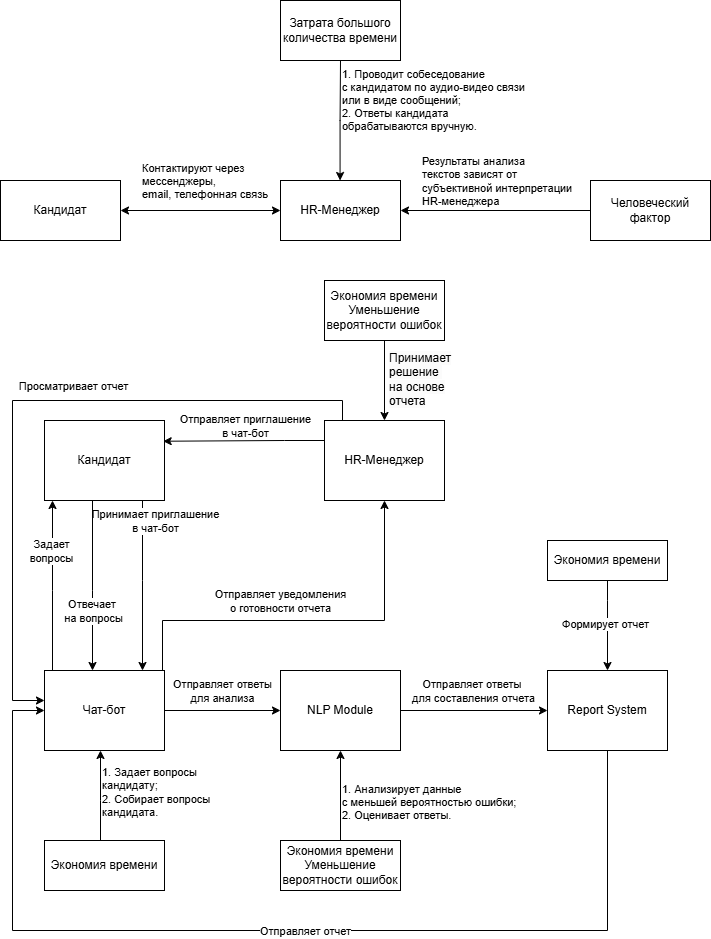

The diagram above was exported from draw.io. Its source (the exported page's mxGraphModel, read from the mxfile embedded in the PNG):
<mxGraphModel dx="1050" dy="530" grid="1" gridSize="10" guides="1" tooltips="1" connect="1" arrows="1" fold="1" page="1" pageScale="1" pageWidth="827" pageHeight="1169" background="#ffffff" math="0" shadow="0">
  <root>
    <mxCell id="WIyWlLk6GJQsqaUBKTNV-0" />
    <mxCell id="WIyWlLk6GJQsqaUBKTNV-1" parent="WIyWlLk6GJQsqaUBKTNV-0" />
    <mxCell id="xKzAAg9xAJiI32M5juGF-0" value="HR-Менеджер" style="rounded=0;whiteSpace=wrap;html=1;" parent="WIyWlLk6GJQsqaUBKTNV-1" vertex="1">
      <mxGeometry x="338" y="190" width="120" height="60" as="geometry" />
    </mxCell>
    <mxCell id="xKzAAg9xAJiI32M5juGF-1" value="Кандидат" style="rounded=0;whiteSpace=wrap;html=1;" parent="WIyWlLk6GJQsqaUBKTNV-1" vertex="1">
      <mxGeometry x="58" y="190" width="120" height="60" as="geometry" />
    </mxCell>
    <mxCell id="xKzAAg9xAJiI32M5juGF-5" value="" style="endArrow=classic;startArrow=classic;html=1;rounded=0;entryX=0;entryY=0.5;entryDx=0;entryDy=0;exitX=1;exitY=0.5;exitDx=0;exitDy=0;" parent="WIyWlLk6GJQsqaUBKTNV-1" source="xKzAAg9xAJiI32M5juGF-1" target="xKzAAg9xAJiI32M5juGF-0" edge="1">
      <mxGeometry width="50" height="50" relative="1" as="geometry">
        <mxPoint x="338" y="260" as="sourcePoint" />
        <mxPoint x="388" y="210" as="targetPoint" />
      </mxGeometry>
    </mxCell>
    <mxCell id="xKzAAg9xAJiI32M5juGF-6" value="Контактируют через&amp;nbsp;&lt;div&gt;мессенджеры,&amp;nbsp;&lt;div&gt;email, телефонная связь&lt;/div&gt;&lt;/div&gt;" style="edgeLabel;html=1;align=left;verticalAlign=middle;resizable=0;points=[];" parent="xKzAAg9xAJiI32M5juGF-5" vertex="1" connectable="0">
      <mxGeometry x="0.0102" y="3" relative="1" as="geometry">
        <mxPoint x="-61" y="-27" as="offset" />
      </mxGeometry>
    </mxCell>
    <mxCell id="xKzAAg9xAJiI32M5juGF-7" value="" style="endArrow=classic;html=1;rounded=0;entryX=0.5;entryY=0;entryDx=0;entryDy=0;exitX=0.5;exitY=1;exitDx=0;exitDy=0;" parent="WIyWlLk6GJQsqaUBKTNV-1" source="xKzAAg9xAJiI32M5juGF-15" edge="1">
      <mxGeometry width="50" height="50" relative="1" as="geometry">
        <mxPoint x="397.57000000000005" y="90" as="sourcePoint" />
        <mxPoint x="397.57000000000005" y="190" as="targetPoint" />
        <Array as="points">
          <mxPoint x="397.57000000000005" y="130" />
        </Array>
      </mxGeometry>
    </mxCell>
    <mxCell id="xKzAAg9xAJiI32M5juGF-8" value="&lt;div style=&quot;&quot;&gt;1. Проводит собеседование&amp;nbsp;&lt;/div&gt;&lt;div style=&quot;&quot;&gt;с кандидатом по аудио-видео связи&amp;nbsp;&lt;/div&gt;&lt;div style=&quot;&quot;&gt;или в виде сообщений;&lt;/div&gt;&lt;div&gt;&lt;div style=&quot;&quot;&gt;2. Ответы кандидата&amp;nbsp;&lt;/div&gt;&lt;div style=&quot;&quot;&gt;обрабатываются вручную.&lt;/div&gt;&lt;/div&gt;" style="edgeLabel;html=1;align=left;verticalAlign=middle;resizable=0;points=[];" parent="xKzAAg9xAJiI32M5juGF-7" vertex="1" connectable="0">
      <mxGeometry x="0.1167" y="-3" relative="1" as="geometry">
        <mxPoint x="3" y="-27" as="offset" />
      </mxGeometry>
    </mxCell>
    <mxCell id="xKzAAg9xAJiI32M5juGF-9" value="" style="endArrow=classic;html=1;rounded=0;entryX=1;entryY=0.5;entryDx=0;entryDy=0;exitX=0;exitY=0.5;exitDx=0;exitDy=0;" parent="WIyWlLk6GJQsqaUBKTNV-1" source="xKzAAg9xAJiI32M5juGF-19" target="xKzAAg9xAJiI32M5juGF-0" edge="1">
      <mxGeometry width="50" height="50" relative="1" as="geometry">
        <mxPoint x="578" y="220" as="sourcePoint" />
        <mxPoint x="568" y="230" as="targetPoint" />
      </mxGeometry>
    </mxCell>
    <mxCell id="xKzAAg9xAJiI32M5juGF-10" value="&lt;div style=&quot;&quot;&gt;Результаты анализа&amp;nbsp;&lt;/div&gt;&lt;div style=&quot;&quot;&gt;текстов зависят от&amp;nbsp;&lt;/div&gt;&lt;div style=&quot;&quot;&gt;субъективной интерпретации&amp;nbsp;&lt;/div&gt;&lt;div&gt;HR-менеджера&lt;/div&gt;" style="edgeLabel;html=1;align=left;verticalAlign=middle;resizable=0;points=[];" parent="xKzAAg9xAJiI32M5juGF-9" vertex="1" connectable="0">
      <mxGeometry x="0.0194" y="-2" relative="1" as="geometry">
        <mxPoint x="-73" y="-28" as="offset" />
      </mxGeometry>
    </mxCell>
    <mxCell id="xKzAAg9xAJiI32M5juGF-15" value="Затрата большого количества времени" style="rounded=0;whiteSpace=wrap;html=1;" parent="WIyWlLk6GJQsqaUBKTNV-1" vertex="1">
      <mxGeometry x="338" y="10" width="120" height="60" as="geometry" />
    </mxCell>
    <mxCell id="xKzAAg9xAJiI32M5juGF-19" value="Человеческий фактор" style="rounded=0;whiteSpace=wrap;html=1;" parent="WIyWlLk6GJQsqaUBKTNV-1" vertex="1">
      <mxGeometry x="648" y="190" width="120" height="60" as="geometry" />
    </mxCell>
    <mxCell id="xKzAAg9xAJiI32M5juGF-43" style="edgeStyle=orthogonalEdgeStyle;rounded=0;orthogonalLoop=1;jettySize=auto;html=1;entryX=0.989;entryY=0.322;entryDx=0;entryDy=0;entryPerimeter=0;" parent="WIyWlLk6GJQsqaUBKTNV-1" edge="1">
      <mxGeometry relative="1" as="geometry">
        <mxPoint x="382" y="449.99564102564113" as="sourcePoint" />
        <mxPoint x="220.67999999999995" y="450.73" as="targetPoint" />
        <Array as="points">
          <mxPoint x="342" y="449.97" />
        </Array>
      </mxGeometry>
    </mxCell>
    <mxCell id="xKzAAg9xAJiI32M5juGF-45" value="Отправляет приглашение&lt;div&gt;в чат-бот&lt;/div&gt;" style="edgeLabel;html=1;align=center;verticalAlign=middle;resizable=0;points=[];" parent="xKzAAg9xAJiI32M5juGF-43" vertex="1" connectable="0">
      <mxGeometry x="-0.0111" y="3" relative="1" as="geometry">
        <mxPoint y="-18" as="offset" />
      </mxGeometry>
    </mxCell>
    <mxCell id="xKzAAg9xAJiI32M5juGF-30" value="HR-Менеджер" style="rounded=0;whiteSpace=wrap;html=1;" parent="WIyWlLk6GJQsqaUBKTNV-1" vertex="1">
      <mxGeometry x="382" y="430" width="120" height="80" as="geometry" />
    </mxCell>
    <mxCell id="xKzAAg9xAJiI32M5juGF-46" style="edgeStyle=orthogonalEdgeStyle;rounded=0;orthogonalLoop=1;jettySize=auto;html=1;" parent="WIyWlLk6GJQsqaUBKTNV-1" source="xKzAAg9xAJiI32M5juGF-31" target="xKzAAg9xAJiI32M5juGF-48" edge="1">
      <mxGeometry relative="1" as="geometry">
        <mxPoint x="222" y="500" as="sourcePoint" />
        <mxPoint x="382" y="500" as="targetPoint" />
        <Array as="points">
          <mxPoint x="200" y="590" />
          <mxPoint x="200" y="590" />
        </Array>
      </mxGeometry>
    </mxCell>
    <mxCell id="xKzAAg9xAJiI32M5juGF-47" value="Принимает приглашение&lt;div&gt;в чат-бот&lt;/div&gt;" style="edgeLabel;html=1;align=center;verticalAlign=middle;resizable=0;points=[];" parent="xKzAAg9xAJiI32M5juGF-46" vertex="1" connectable="0">
      <mxGeometry x="0.0204" y="1" relative="1" as="geometry">
        <mxPoint x="11" y="-67" as="offset" />
      </mxGeometry>
    </mxCell>
    <mxCell id="xKzAAg9xAJiI32M5juGF-49" style="edgeStyle=orthogonalEdgeStyle;rounded=0;orthogonalLoop=1;jettySize=auto;html=1;" parent="WIyWlLk6GJQsqaUBKTNV-1" source="xKzAAg9xAJiI32M5juGF-31" target="xKzAAg9xAJiI32M5juGF-48" edge="1">
      <mxGeometry relative="1" as="geometry">
        <Array as="points">
          <mxPoint x="150" y="600" />
          <mxPoint x="150" y="600" />
        </Array>
      </mxGeometry>
    </mxCell>
    <mxCell id="xKzAAg9xAJiI32M5juGF-51" value="Отвечает&amp;nbsp;&lt;div&gt;на вопросы&lt;/div&gt;" style="edgeLabel;html=1;align=center;verticalAlign=middle;resizable=0;points=[];" parent="xKzAAg9xAJiI32M5juGF-49" vertex="1" connectable="0">
      <mxGeometry x="-0.0974" y="2" relative="1" as="geometry">
        <mxPoint x="-2" y="33" as="offset" />
      </mxGeometry>
    </mxCell>
    <mxCell id="xKzAAg9xAJiI32M5juGF-31" value="Кандидат" style="rounded=0;whiteSpace=wrap;html=1;" parent="WIyWlLk6GJQsqaUBKTNV-1" vertex="1">
      <mxGeometry x="102" y="430" width="120" height="80" as="geometry" />
    </mxCell>
    <mxCell id="xKzAAg9xAJiI32M5juGF-50" style="edgeStyle=orthogonalEdgeStyle;rounded=0;orthogonalLoop=1;jettySize=auto;html=1;" parent="WIyWlLk6GJQsqaUBKTNV-1" source="xKzAAg9xAJiI32M5juGF-48" target="xKzAAg9xAJiI32M5juGF-31" edge="1">
      <mxGeometry relative="1" as="geometry">
        <Array as="points">
          <mxPoint x="110" y="600" />
          <mxPoint x="110" y="600" />
        </Array>
      </mxGeometry>
    </mxCell>
    <mxCell id="xKzAAg9xAJiI32M5juGF-52" value="Задает&lt;div&gt;вопросы&lt;/div&gt;" style="edgeLabel;html=1;align=center;verticalAlign=middle;resizable=0;points=[];" parent="xKzAAg9xAJiI32M5juGF-50" vertex="1" connectable="0">
      <mxGeometry x="0.055" y="2" relative="1" as="geometry">
        <mxPoint y="-30" as="offset" />
      </mxGeometry>
    </mxCell>
    <mxCell id="xKzAAg9xAJiI32M5juGF-54" style="edgeStyle=orthogonalEdgeStyle;rounded=0;orthogonalLoop=1;jettySize=auto;html=1;entryX=0;entryY=0.5;entryDx=0;entryDy=0;" parent="WIyWlLk6GJQsqaUBKTNV-1" source="xKzAAg9xAJiI32M5juGF-48" target="xKzAAg9xAJiI32M5juGF-53" edge="1">
      <mxGeometry relative="1" as="geometry" />
    </mxCell>
    <mxCell id="xKzAAg9xAJiI32M5juGF-57" value="Отправляет ответы&lt;div&gt;для анализа&lt;/div&gt;" style="edgeLabel;html=1;align=center;verticalAlign=middle;resizable=0;points=[];" parent="xKzAAg9xAJiI32M5juGF-54" vertex="1" connectable="0">
      <mxGeometry x="-0.1971" y="1" relative="1" as="geometry">
        <mxPoint x="10" y="-19" as="offset" />
      </mxGeometry>
    </mxCell>
    <mxCell id="xKzAAg9xAJiI32M5juGF-48" value="Чат-бот" style="rounded=0;whiteSpace=wrap;html=1;" parent="WIyWlLk6GJQsqaUBKTNV-1" vertex="1">
      <mxGeometry x="102" y="680" width="120" height="80" as="geometry" />
    </mxCell>
    <mxCell id="xKzAAg9xAJiI32M5juGF-55" style="edgeStyle=orthogonalEdgeStyle;rounded=0;orthogonalLoop=1;jettySize=auto;html=1;" parent="WIyWlLk6GJQsqaUBKTNV-1" source="e4pzjSHfOICPV5-T_dmz-0" target="xKzAAg9xAJiI32M5juGF-48" edge="1">
      <mxGeometry relative="1" as="geometry">
        <Array as="points">
          <mxPoint x="665" y="940" />
          <mxPoint x="70" y="940" />
          <mxPoint x="70" y="720" />
        </Array>
      </mxGeometry>
    </mxCell>
    <mxCell id="xKzAAg9xAJiI32M5juGF-56" value="Отправляет отчет" style="edgeLabel;html=1;align=left;verticalAlign=middle;resizable=0;points=[];" parent="xKzAAg9xAJiI32M5juGF-55" vertex="1" connectable="0">
      <mxGeometry x="0.0991" y="-2" relative="1" as="geometry">
        <mxPoint x="35" y="2" as="offset" />
      </mxGeometry>
    </mxCell>
    <mxCell id="e4pzjSHfOICPV5-T_dmz-1" style="edgeStyle=orthogonalEdgeStyle;rounded=0;orthogonalLoop=1;jettySize=auto;html=1;" parent="WIyWlLk6GJQsqaUBKTNV-1" source="xKzAAg9xAJiI32M5juGF-53" target="e4pzjSHfOICPV5-T_dmz-0" edge="1">
      <mxGeometry relative="1" as="geometry" />
    </mxCell>
    <mxCell id="e4pzjSHfOICPV5-T_dmz-4" value="Отправляет ответы&amp;nbsp;&lt;div&gt;для составления отчета&lt;/div&gt;" style="edgeLabel;html=1;align=center;verticalAlign=middle;resizable=0;points=[];" parent="e4pzjSHfOICPV5-T_dmz-1" vertex="1" connectable="0">
      <mxGeometry x="0.07" y="1" relative="1" as="geometry">
        <mxPoint x="-7" y="-19" as="offset" />
      </mxGeometry>
    </mxCell>
    <mxCell id="xKzAAg9xAJiI32M5juGF-53" value="NLP Module" style="rounded=0;whiteSpace=wrap;html=1;" parent="WIyWlLk6GJQsqaUBKTNV-1" vertex="1">
      <mxGeometry x="338" y="680" width="120" height="80" as="geometry" />
    </mxCell>
    <mxCell id="xKzAAg9xAJiI32M5juGF-59" style="edgeStyle=orthogonalEdgeStyle;rounded=0;orthogonalLoop=1;jettySize=auto;html=1;entryX=0.5;entryY=0;entryDx=0;entryDy=0;" parent="WIyWlLk6GJQsqaUBKTNV-1" source="xKzAAg9xAJiI32M5juGF-58" target="xKzAAg9xAJiI32M5juGF-30" edge="1">
      <mxGeometry relative="1" as="geometry" />
    </mxCell>
    <mxCell id="xKzAAg9xAJiI32M5juGF-66" value="&lt;span style=&quot;font-size: 12px; text-align: center; text-wrap-mode: wrap; background-color: rgb(251, 251, 251);&quot;&gt;Принимает решение&amp;nbsp;&lt;/span&gt;&lt;div&gt;&lt;span style=&quot;font-size: 12px; text-align: center; text-wrap-mode: wrap; background-color: rgb(251, 251, 251);&quot;&gt;на основе отчета&lt;/span&gt;&lt;/div&gt;" style="edgeLabel;html=1;align=left;verticalAlign=middle;resizable=0;points=[];" parent="xKzAAg9xAJiI32M5juGF-59" vertex="1" connectable="0">
      <mxGeometry x="-0.0561" y="3" relative="1" as="geometry">
        <mxPoint as="offset" />
      </mxGeometry>
    </mxCell>
    <mxCell id="xKzAAg9xAJiI32M5juGF-58" value="Экономия времени&lt;div&gt;Уменьшение&lt;/div&gt;&lt;div&gt;вероятности ошибок&lt;/div&gt;" style="rounded=0;whiteSpace=wrap;html=1;" parent="WIyWlLk6GJQsqaUBKTNV-1" vertex="1">
      <mxGeometry x="382" y="290" width="120" height="60" as="geometry" />
    </mxCell>
    <mxCell id="xKzAAg9xAJiI32M5juGF-61" style="edgeStyle=orthogonalEdgeStyle;rounded=0;orthogonalLoop=1;jettySize=auto;html=1;" parent="WIyWlLk6GJQsqaUBKTNV-1" source="xKzAAg9xAJiI32M5juGF-60" target="xKzAAg9xAJiI32M5juGF-48" edge="1">
      <mxGeometry relative="1" as="geometry">
        <mxPoint x="108" y="800" as="targetPoint" />
        <Array as="points">
          <mxPoint x="158" y="810" />
          <mxPoint x="158" y="810" />
        </Array>
      </mxGeometry>
    </mxCell>
    <mxCell id="xKzAAg9xAJiI32M5juGF-62" value="1. Задает вопросы&amp;nbsp;&lt;div&gt;кандидату;&lt;/div&gt;&lt;div&gt;2. Собирает вопросы&lt;/div&gt;&lt;div&gt;кандидата.&lt;/div&gt;" style="edgeLabel;html=1;align=left;verticalAlign=middle;resizable=0;points=[];" parent="xKzAAg9xAJiI32M5juGF-61" vertex="1" connectable="0">
      <mxGeometry x="0.1428" y="2" relative="1" as="geometry">
        <mxPoint x="2" y="2" as="offset" />
      </mxGeometry>
    </mxCell>
    <mxCell id="xKzAAg9xAJiI32M5juGF-60" value="Экономия времени" style="rounded=0;whiteSpace=wrap;html=1;" parent="WIyWlLk6GJQsqaUBKTNV-1" vertex="1">
      <mxGeometry x="102" y="850" width="120" height="50" as="geometry" />
    </mxCell>
    <mxCell id="xKzAAg9xAJiI32M5juGF-64" style="edgeStyle=orthogonalEdgeStyle;rounded=0;orthogonalLoop=1;jettySize=auto;html=1;entryX=0.5;entryY=1;entryDx=0;entryDy=0;" parent="WIyWlLk6GJQsqaUBKTNV-1" source="xKzAAg9xAJiI32M5juGF-63" target="xKzAAg9xAJiI32M5juGF-53" edge="1">
      <mxGeometry relative="1" as="geometry" />
    </mxCell>
    <mxCell id="xKzAAg9xAJiI32M5juGF-65" value="1. Анализирует данные&amp;nbsp;&lt;div&gt;с меньшей вероятностью ошибки;&lt;/div&gt;&lt;div&gt;2. Оценивает ответы.&lt;/div&gt;" style="edgeLabel;html=1;align=left;verticalAlign=middle;resizable=0;points=[];" parent="xKzAAg9xAJiI32M5juGF-64" vertex="1" connectable="0">
      <mxGeometry x="0.1643" relative="1" as="geometry">
        <mxPoint y="13" as="offset" />
      </mxGeometry>
    </mxCell>
    <mxCell id="xKzAAg9xAJiI32M5juGF-63" value="Экономия времени&lt;div&gt;Уменьшение вероятности ошибок&lt;/div&gt;" style="rounded=0;whiteSpace=wrap;html=1;" parent="WIyWlLk6GJQsqaUBKTNV-1" vertex="1">
      <mxGeometry x="338" y="850" width="120" height="50" as="geometry" />
    </mxCell>
    <mxCell id="e4pzjSHfOICPV5-T_dmz-0" value="Report System" style="rounded=0;whiteSpace=wrap;html=1;" parent="WIyWlLk6GJQsqaUBKTNV-1" vertex="1">
      <mxGeometry x="605" y="680" width="120" height="80" as="geometry" />
    </mxCell>
    <mxCell id="e4pzjSHfOICPV5-T_dmz-8" style="edgeStyle=orthogonalEdgeStyle;rounded=0;orthogonalLoop=1;jettySize=auto;html=1;" parent="WIyWlLk6GJQsqaUBKTNV-1" source="e4pzjSHfOICPV5-T_dmz-7" target="e4pzjSHfOICPV5-T_dmz-0" edge="1">
      <mxGeometry relative="1" as="geometry">
        <Array as="points">
          <mxPoint x="665" y="610" />
          <mxPoint x="665" y="610" />
        </Array>
      </mxGeometry>
    </mxCell>
    <mxCell id="e4pzjSHfOICPV5-T_dmz-9" value="Формирует отчет" style="edgeLabel;html=1;align=center;verticalAlign=middle;resizable=0;points=[];" parent="e4pzjSHfOICPV5-T_dmz-8" vertex="1" connectable="0">
      <mxGeometry x="-0.045" y="-3" relative="1" as="geometry">
        <mxPoint as="offset" />
      </mxGeometry>
    </mxCell>
    <mxCell id="e4pzjSHfOICPV5-T_dmz-7" value="Экономия времени" style="rounded=0;whiteSpace=wrap;html=1;" parent="WIyWlLk6GJQsqaUBKTNV-1" vertex="1">
      <mxGeometry x="605" y="550" width="120" height="40" as="geometry" />
    </mxCell>
    <mxCell id="mBItAYDnladXTqBNc73c-0" style="edgeStyle=orthogonalEdgeStyle;rounded=0;orthogonalLoop=1;jettySize=auto;html=1;" parent="WIyWlLk6GJQsqaUBKTNV-1" source="xKzAAg9xAJiI32M5juGF-48" target="xKzAAg9xAJiI32M5juGF-30" edge="1">
      <mxGeometry relative="1" as="geometry">
        <mxPoint x="232" y="730" as="sourcePoint" />
        <mxPoint x="348" y="730" as="targetPoint" />
        <Array as="points">
          <mxPoint x="220" y="630" />
          <mxPoint x="442" y="630" />
        </Array>
      </mxGeometry>
    </mxCell>
    <mxCell id="mBItAYDnladXTqBNc73c-1" value="Отправляет уведомления&lt;div&gt;о готовности отчета&lt;/div&gt;" style="edgeLabel;html=1;align=center;verticalAlign=middle;resizable=0;points=[];" parent="mBItAYDnladXTqBNc73c-0" vertex="1" connectable="0">
      <mxGeometry x="-0.1971" y="1" relative="1" as="geometry">
        <mxPoint x="10" y="-19" as="offset" />
      </mxGeometry>
    </mxCell>
    <mxCell id="mBItAYDnladXTqBNc73c-2" style="edgeStyle=orthogonalEdgeStyle;rounded=0;orthogonalLoop=1;jettySize=auto;html=1;" parent="WIyWlLk6GJQsqaUBKTNV-1" source="xKzAAg9xAJiI32M5juGF-30" target="xKzAAg9xAJiI32M5juGF-48" edge="1">
      <mxGeometry relative="1" as="geometry">
        <mxPoint x="392" y="459.99564102564113" as="sourcePoint" />
        <mxPoint x="230.67999999999995" y="460.73" as="targetPoint" />
        <Array as="points">
          <mxPoint x="400" y="410" />
          <mxPoint x="70" y="410" />
          <mxPoint x="70" y="710" />
        </Array>
      </mxGeometry>
    </mxCell>
    <mxCell id="mBItAYDnladXTqBNc73c-3" value="Просматривает отчет" style="edgeLabel;html=1;align=center;verticalAlign=middle;resizable=0;points=[];" parent="mBItAYDnladXTqBNc73c-2" vertex="1" connectable="0">
      <mxGeometry x="-0.0111" y="3" relative="1" as="geometry">
        <mxPoint x="47" y="-18" as="offset" />
      </mxGeometry>
    </mxCell>
  </root>
</mxGraphModel>